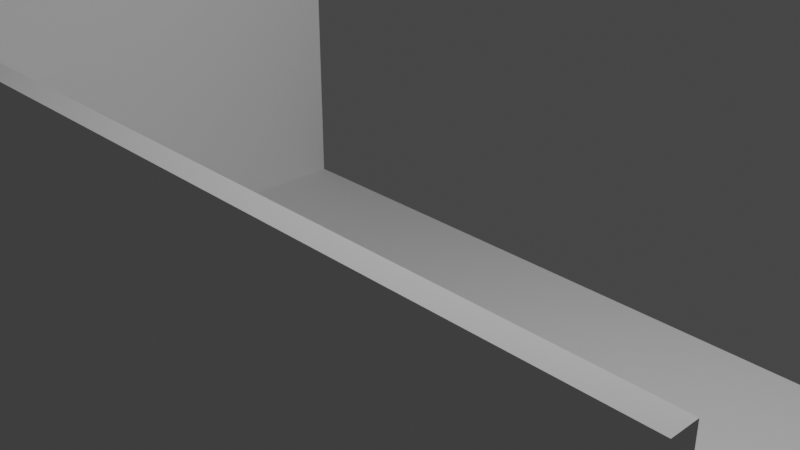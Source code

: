 # Source: escenario5.blend  (saved by Blender 2.80.75; exported with 4.5.12 LTS)
import bpy
from mathutils import Matrix  # noqa: F401  (used for matrix-valued properties, if any)

bpy.ops.wm.read_factory_settings(use_empty=True)
scene = bpy.context.scene
scene.name = 'Scene'

# ---- collections
col_collection = bpy.data.collections.new('Collection'); scene.collection.children.link(col_collection)

# ---- world
world_world = bpy.data.worlds.new('World'); scene.world = world_world
world_world.use_nodes = True; world_world.node_tree.nodes.clear()
_N = world_world.node_tree.nodes; _L = world_world.node_tree.links
n0 = _N.new('ShaderNodeOutputWorld'); n0.name = 'World Output'; n0.location = (300, 300)
n1 = _N.new('ShaderNodeBackground'); n1.name = 'Background'; n1.location = (10, 300)
n1.inputs[0].default_value = (0.05088, 0.05088, 0.05088, 1.0)
_L.new(n1.outputs[0], n0.inputs[0])
n0.is_active_output = True
world_world.color = (0.05088, 0.05088, 0.05088)
world_world.use_sun_shadow = False
world_world.sun_shadow_jitter_overblur = 0.0

# ---- cameras
cam_camera = bpy.data.cameras.new('Camera')
cam_camera.clip_end = 100.0
cam_camera.ortho_scale = 7.314

# ---- lights
light_light = bpy.data.lights.new('Light', 'POINT')
light_light.transmission_factor = 0.0
light_light.energy = 1000.0
light_light.shadow_soft_size = 0.1
light_light.shadow_maximum_resolution = 0.006
light_light.use_absolute_resolution = True

# ---- meshes
me_cube_003 = bpy.data.meshes.new('Cube.003')
me_cube_003.from_pydata([(-1.0, -1.0, -1.0), (-1.0, -1.0, 1.0), (-1.0, 1.0, -1.0), (-1.0, 1.0, 1.0), (1.0, -1.0, -1.0), (1.0, -1.0, 1.0), (1.0, 1.0, -1.0), (1.0, -1.057, -1.0), (0.5601, 1.0, -1.0), (1.0, -1.057, 0.4047), (0.5601, -1.0, -1.0), (0.5601, -1.0, 1.0), (0.2716, 1.0, -1.0), (0.2716, -1.0, 1.0), (-1.0, -1.057, 1.0), (0.2716, -1.0, -1.0), (-0.06202, 1.0, -1.0), (-0.06202, -1.0, 1.0), (-1.0, -1.057, 0.4047), (-0.06202, -1.0, -1.0), (-0.3581, 1.0, -1.0), (-0.3581, -1.0, 1.0), (-0.3581, -1.0, -1.0), (-1.0, -1.0, 0.4047), (-1.0, 1.0, 0.4047), (1.0, -1.0, 0.4047), (-1.0, -1.0, 0.4047), (-1.0, -1.0, 1.0), (1.0, -1.0, 0.4047), (1.0, -1.0, -1.0), (0.5601, -1.0, -1.0), (-0.3581, -1.0, 1.0), (0.2716, -1.0, -1.0), (1.0, -1.0, 1.0), (0.5601, -1.0, 1.0), (0.2716, -1.0, 1.0), (-0.06202, -1.0, -1.0), (-0.06202, -1.0, 1.0), (-0.3581, -1.0, -1.0), (-1.0, -1.0, -1.0), (-1.0, 1.0, -1.0), (-1.0, -1.0, -1.0), (-1.0, -1.0, 0.4047), (-1.0, -1.0, 1.0), (-1.0, 1.0, 1.0), (-1.0, 1.0, 0.4047), (-1.036, 1.0, -1.0), (-1.036, -1.0, -1.0), (-1.036, -1.0, 0.4047), (-1.036, -1.0, 1.0), (-1.036, 1.0, 1.0), (-1.036, 1.0, 0.4047), (0.5601, -1.057, -1.0), (-0.3581, -1.057, 1.0), (0.2716, -1.057, -1.0), (1.0, -1.057, 1.0), (0.5601, -1.057, 1.0), (0.5601, -1.057, 0.4047), (0.2716, -1.057, 1.0), (-0.06202, -1.057, -1.0), (0.2716, -1.057, 0.4047), (-0.06202, -1.057, 1.0), (-0.3581, -1.057, -1.0), (-0.06202, -1.057, 0.4047), (-1.0, -1.057, -1.0), (-0.3581, -1.057, 0.4047), (-1.0, -1.057, 0.4047), (-1.0, -1.057, 1.0), (-1.0, -1.057, -1.0), (-1.036, -1.057, -1.0), (-1.036, -1.057, 0.4047), (-1.036, -1.057, 1.0), (-0.3944, 1.0, -1.0), (-1.0, -1.0, 1.0), (-1.0, 1.0, -1.0), (-1.0, 1.0, 1.0), (1.0, -1.0, -1.0), (1.0, -1.0, 1.0), (1.0, 1.0, -1.0), (1.0, -1.057, -1.0), (0.5601, 1.0, -1.0), (0.5601, -1.0, 1.0), (0.2716, -1.0, 1.0), (-0.06202, -1.0, 1.0), (-0.3581, 1.0, -1.0), (-0.3581, -1.0, 1.0), (-1.0, 1.0, 0.4047), (1.0, -1.0, 0.4047), (0.5601, 2.931, -1.0), (1.0, -1.0, -1.0), (-1.0, 1.0, -1.0), (-1.036, 1.0, -1.0), (-1.036, -1.0, -1.0), (0.5601, -1.057, -1.0), (0.2716, -1.057, -1.0), (-0.06202, -1.057, -1.0), (-0.3581, -1.057, -1.0), (-1.0, -1.057, -1.0), (-1.0, -1.057, -1.0), (-1.036, -1.057, -1.0), (-0.3944, 1.0, -1.0), (-1.0, 1.0, -1.089), (1.0, -1.0, -1.089), (1.0, 1.0, -1.089), (1.0, -1.057, -1.089), (0.5601, 1.0, -1.089), (-0.3581, 1.0, -1.089), (0.5601, 2.931, -1.089), (0.2716, 2.931, -1.089), (1.0, -1.0, -1.089), (-1.0, 1.0, -1.089), (-1.036, 1.0, -1.089), (-1.036, -1.0, -1.089), (0.5601, -1.057, -1.089), (0.2716, -1.057, -1.089), (-0.06202, -1.057, -1.089), (-0.3581, -1.057, -1.089), (-1.0, -1.057, -1.089), (-1.0, -1.057, -1.089), (-1.036, -1.057, -1.089), (-0.3944, 1.0, -1.089)], [(42, 45), (28, 42), (30, 34), (32, 35), (36, 37), (31, 38), (100, 72), (107, 108), (88, 107), (120, 100)], [(2, 0, 41, 40), (15, 10, 30, 32), (8, 6, 4, 10), (63, 61, 53, 65), (60, 58, 61, 63), (12, 8, 10, 15), (17, 21, 31, 37), (16, 12, 15, 19), (57, 56, 58, 60), (23, 0, 39, 26), (20, 16, 19, 22), (9, 55, 56, 57), (13, 17, 37, 35), (2, 20, 22, 0), (65, 53, 14, 18), (11, 13, 35, 34), (21, 1, 27, 31), (10, 4, 29, 30), (1, 23, 26, 27), (4, 25, 28, 29), (0, 22, 38, 39), (1, 3, 44, 43), (35, 37, 61, 58), (41, 42, 66, 68), (28, 33, 55, 9), (30, 29, 7, 52), (26, 39, 64, 18), (29, 28, 9, 7), (36, 32, 54, 59), (27, 26, 18, 14), (34, 35, 58, 56), (48, 47, 69, 70), (19, 15, 32, 36), (5, 11, 34, 33), (22, 19, 36, 38), (25, 5, 33, 28), (44, 45, 51, 50), (40, 41, 47, 46), (0, 23, 42, 41), (24, 2, 40, 45), (23, 1, 43, 42), (3, 24, 45, 44), (48, 49, 50, 51), (47, 48, 51, 46), (45, 40, 46, 51), (42, 43, 67, 66), (39, 38, 62, 64), (43, 44, 50, 49), (59, 63, 65, 62), (40, 45, 44, 43, 42, 41), (54, 60, 63, 59), (52, 57, 60, 54), (7, 9, 57, 52), (62, 65, 18, 64), (66, 67, 71, 70), (68, 66, 70, 69), (31, 27, 14, 53), (38, 36, 59, 62), (49, 48, 70, 71), (32, 30, 52, 54), (47, 41, 68, 69), (33, 34, 56, 55), (43, 49, 71, 67), (37, 31, 53, 61), (33, 28, 29, 30, 32, 36, 38, 39, 41, 42, 43, 27, 31, 37, 35, 34), (6, 8, 80, 78), (47, 46, 91, 92), (62, 59, 95, 96), (17, 13, 82, 83), (11, 5, 77, 81), (24, 3, 75, 86), (62, 64, 97, 96), (5, 25, 87, 77), (3, 1, 73, 75), (69, 68, 98, 99), (2, 24, 86, 74), (7, 52, 93, 79), (29, 7, 79, 89), (20, 2, 74, 84), (46, 40, 90, 91), (13, 11, 81, 82), (4, 6, 78, 76), (21, 17, 83, 85), (54, 59, 95, 94), (47, 69, 99, 92), (25, 4, 76, 87), (54, 52, 93, 94), (1, 21, 85, 73), (92, 99, 119, 112), (78, 80, 105, 103), (92, 91, 111, 112), (91, 90, 110, 111), (96, 95, 115, 116), (84, 74, 101, 106), (94, 93, 113, 114), (96, 97, 117, 116), (76, 78, 103, 102), (99, 98, 118, 119), (94, 95, 115, 114), (79, 93, 113, 104), (89, 79, 104, 109), (12, 16, 20, 84, 106, 105, 80, 8)])
_uv = me_cube_003.uv_layers.new(name='UVMap')
_uv.uv.foreach_set('vector', [0.125, 0.5, 0.125, 0.75, 0.125, 0.75, 0.125, 0.5, 0.2839, 0.75, 0.32, 0.75, 0.32, 0.75, 0.2839, 0.75, 0.32, 0.5, 0.375, 0.5, 0.375, 0.75, 0.32, 0.75, 0.5506, 0.8828, 0.625, 0.8828, 0.625, 0.9198, 0.5506, 0.9198, 0.5506, 0.8411, 0.625, 0.8411, 0.625, 0.8828, 0.5506, 0.8828, 0.2839, 0.5, 0.32, 0.5, 0.32, 0.75, 0.2839, 0.75, 0.7578, 0.75, 0.7948, 0.75, 0.7948, 0.75, 0.7578, 0.75, 0.2422, 0.5, 0.2839, 0.5, 0.2839, 0.75, 0.2422, 0.75, 0.5506, 0.805, 0.625, 0.805, 0.625, 0.8411, 0.5506, 0.8411, 0.5506, 0.0, 0.375, 0.0, 0.375, 0.0, 0.5506, 0.0, 0.2052, 0.5, 0.2422, 0.5, 0.2422, 0.75, 0.2052, 0.75, 0.5506, 0.75, 0.625, 0.75, 0.625, 0.805, 0.5506, 0.805, 0.7161, 0.75, 0.7578, 0.75, 0.7578, 0.75, 0.7161, 0.75, 0.125, 0.5, 0.2052, 0.5, 0.2052, 0.75, 0.125, 0.75, 0.5506, 0.9198, 0.625, 0.9198, 0.625, 1.0, 0.5506, 1.0, 0.68, 0.75, 0.7161, 0.75, 0.7161, 0.75, 0.68, 0.75, 0.7948, 0.75, 0.875, 0.75, 0.875, 0.75, 0.7948, 0.75, 0.32, 0.75, 0.375, 0.75, 0.375, 0.75, 0.32, 0.75, 0.625, 0.0, 0.5506, 0.0, 0.5506, 0.0, 0.625, 0.0, 0.0, 0.0, 0.0, 0.0, 0.0, 0.0, 0.0, 0.0, 0.125, 0.75, 0.2052, 0.75, 0.2052, 0.75, 0.125, 0.75, 0.875, 0.75, 0.875, 0.5, 0.875, 0.5, 0.875, 0.75, 0.7161, 0.75, 0.7578, 0.75, 0.7578, 0.75, 0.7161, 0.75, 0.375, 0.0, 0.5506, 0.0, 0.5506, 0.0, 0.375, 0.0, 0.0, 0.0, 0.0, 0.0, 0.0, 0.0, 0.0, 0.0, 0.32, 0.75, 0.375, 0.75, 0.375, 0.75, 0.32, 0.75, 0.5506, 0.0, 0.375, 0.0, 0.375, 0.0, 0.5506, 0.0, 0.0, 0.0, 0.0, 0.0, 0.0, 0.0, 0.0, 0.0, 0.2422, 0.75, 0.2839, 0.75, 0.2839, 0.75, 0.2422, 0.75, 0.625, 0.0, 0.5506, 0.0, 0.5506, 0.0, 0.625, 0.0, 0.68, 0.75, 0.7161, 0.75, 0.7161, 0.75, 0.68, 0.75, 0.5506, 0.0, 0.375, 0.0, 0.375, 0.0, 0.5506, 0.0, 0.2422, 0.75, 0.2839, 0.75, 0.2839, 0.75, 0.2422, 0.75, 0.625, 0.75, 0.68, 0.75, 0.68, 0.75, 0.625, 0.75, 0.2052, 0.75, 0.2422, 0.75, 0.2422, 0.75, 0.2052, 0.75, 0.0, 0.0, 0.0, 0.0, 0.0, 0.0, 0.0, 0.0, 0.0, 0.0, 0.0, 0.0, 0.0, 0.0, 0.0, 0.0, 0.125, 0.5, 0.125, 0.75, 0.125, 0.75, 0.125, 0.5, 0.375, 0.0, 0.5506, 0.0, 0.5506, 0.0, 0.375, 0.0, 0.0, 0.0, 0.0, 0.0, 0.0, 0.0, 0.0, 0.0, 0.5506, 0.0, 0.625, 0.0, 0.625, 0.0, 0.5506, 0.0, 0.0, 0.0, 0.0, 0.0, 0.0, 0.0, 0.0, 0.0, 0.5506, 0.0, 0.625, 0.0, 0.625, 0.25, 0.5506, 0.25, 0.375, 0.0, 0.5506, 0.0, 0.5506, 0.25, 0.375, 0.25, 0.0, 0.0, 0.0, 0.0, 0.0, 0.0, 0.0, 0.0, 0.5506, 0.0, 0.625, 0.0, 0.625, 0.0, 0.5506, 0.0, 0.125, 0.75, 0.2052, 0.75, 0.2052, 0.75, 0.125, 0.75, 0.875, 0.75, 0.875, 0.5, 0.875, 0.5, 0.875, 0.75, 0.375, 0.8828, 0.5506, 0.8828, 0.5506, 0.9198, 0.375, 0.9198, 0.0, 0.0, 0.0, 0.0, 0.0, 0.0, 0.0, 0.0, 0.0, 0.0, 0.0, 0.0, 0.375, 0.8411, 0.5506, 0.8411, 0.5506, 0.8828, 0.375, 0.8828, 0.375, 0.805, 0.5506, 0.805, 0.5506, 0.8411, 0.375, 0.8411, 0.375, 0.75, 0.5506, 0.75, 0.5506, 0.805, 0.375, 0.805, 0.375, 0.9198, 0.5506, 0.9198, 0.5506, 1.0, 0.375, 1.0, 0.5506, 0.0, 0.625, 0.0, 0.625, 0.0, 0.5506, 0.0, 0.375, 0.0, 0.5506, 0.0, 0.5506, 0.0, 0.375, 0.0, 0.7948, 0.75, 0.875, 0.75, 0.875, 0.75, 0.7948, 0.75, 0.2052, 0.75, 0.2422, 0.75, 0.2422, 0.75, 0.2052, 0.75, 0.625, 0.0, 0.5506, 0.0, 0.5506, 0.0, 0.625, 0.0, 0.2839, 0.75, 0.32, 0.75, 0.32, 0.75, 0.2839, 0.75, 0.125, 0.75, 0.125, 0.75, 0.125, 0.75, 0.125, 0.75, 0.625, 0.75, 0.68, 0.75, 0.68, 0.75, 0.625, 0.75, 0.875, 0.75, 0.875, 0.75, 0.875, 0.75, 0.875, 0.75, 0.7578, 0.75, 0.7948, 0.75, 0.7948, 0.75, 0.7578, 0.75, 0.0, 0.0, 0.0, 0.0, 0.0, 0.0, 0.0, 0.0, 0.0, 0.0, 0.0, 0.0, 0.0, 0.0, 0.0, 0.0, 0.0, 0.0, 0.0, 0.0, 0.0, 0.0, 0.0, 0.0, 0.0, 0.0, 0.0, 0.0, 0.0, 0.0, 0.0, 0.0, 0.375, 0.5, 0.32, 0.5, 0.32, 0.5, 0.375, 0.5, 0.125, 0.75, 0.125, 0.5, 0.125, 0.5, 0.125, 0.75, 0.375, 0.9198, 0.375, 0.8828, 0.375, 0.8828, 0.375, 0.9198, 0.7578, 0.75, 0.7161, 0.75, 0.7161, 0.75, 0.7578, 0.75, 0.68, 0.75, 0.625, 0.75, 0.625, 0.75, 0.68, 0.75, 0.0, 0.0, 0.0, 0.0, 0.0, 0.0, 0.0, 0.0, 0.2052, 0.75, 0.125, 0.75, 0.125, 0.75, 0.2052, 0.75, 0.0, 0.0, 0.0, 0.0, 0.0, 0.0, 0.0, 0.0, 0.875, 0.5, 0.875, 0.75, 0.875, 0.75, 0.875, 0.5, 0.375, 0.0, 0.375, 0.0, 0.375, 0.0, 0.375, 0.0, 0.0, 0.0, 0.0, 0.0, 0.0, 0.0, 0.0, 0.0, 0.375, 0.75, 0.32, 0.75, 0.32, 0.75, 0.375, 0.75, 0.375, 0.75, 0.375, 0.75, 0.375, 0.75, 0.375, 0.75, 0.2052, 0.5, 0.125, 0.5, 0.125, 0.5, 0.2052, 0.5, 0.125, 0.5, 0.125, 0.5, 0.125, 0.5, 0.125, 0.5, 0.7161, 0.75, 0.68, 0.75, 0.68, 0.75, 0.7161, 0.75, 0.375, 0.75, 0.375, 0.5, 0.375, 0.5, 0.375, 0.75, 0.7948, 0.75, 0.7578, 0.75, 0.7578, 0.75, 0.7948, 0.75, 0.2839, 0.75, 0.2422, 0.75, 0.2422, 0.75, 0.2839, 0.75, 0.375, 0.0, 0.375, 0.0, 0.375, 0.0, 0.375, 0.0, 0.0, 0.0, 0.0, 0.0, 0.0, 0.0, 0.0, 0.0, 0.375, 0.8411, 0.375, 0.805, 0.375, 0.805, 0.375, 0.8411, 0.875, 0.75, 0.7948, 0.75, 0.7948, 0.75, 0.875, 0.75, 0.375, 0.0, 0.375, 0.0, 0.375, 0.0, 0.375, 0.0, 0.375, 0.5, 0.32, 0.5, 0.32, 0.5, 0.375, 0.5, 0.125, 0.75, 0.125, 0.5, 0.125, 0.5, 0.125, 0.75, 0.125, 0.5, 0.125, 0.5, 0.125, 0.5, 0.125, 0.5, 0.375, 0.9198, 0.375, 0.8828, 0.375, 0.8828, 0.375, 0.9198, 0.2052, 0.5, 0.125, 0.5, 0.125, 0.5, 0.2052, 0.5, 0.375, 0.8411, 0.375, 0.805, 0.375, 0.805, 0.375, 0.8411, 0.2052, 0.75, 0.125, 0.75, 0.125, 0.75, 0.2052, 0.75, 0.375, 0.75, 0.375, 0.5, 0.375, 0.5, 0.375, 0.75, 0.375, 0.0, 0.375, 0.0, 0.375, 0.0, 0.375, 0.0, 0.2839, 0.75, 0.2422, 0.75, 0.2422, 0.75, 0.2839, 0.75, 0.375, 0.75, 0.32, 0.75, 0.32, 0.75, 0.375, 0.75, 0.375, 0.75, 0.375, 0.75, 0.375, 0.75, 0.375, 0.75, 0.2839, 0.5, 0.2422, 0.5, 0.2052, 0.5, 0.2052, 0.5, 0.2052, 0.5, 0.32, 0.5, 0.32, 0.5, 0.32, 0.5])
me_cube_003.use_remesh_preserve_volume = False
me_cube_003.use_remesh_preserve_attributes = False
me_cube_003.use_mirror_vertex_groups = False
me_cube_003.update()

# ---- objects
ob_light = bpy.data.objects.new('Light', light_light)
ob_camera = bpy.data.objects.new('Camera', cam_camera)
ob_escenario = bpy.data.objects.new('escenario', me_cube_003)

# ---- transforms, parenting, visibility, modifiers, constraints
ob_light.location = (4.076, 1.005, 5.904)
ob_light.rotation_euler = (0.6503, 0.05522, 1.866)
ob_light.lock_rotations_4d = False
ob_light.empty_display_type = 'ARROWS'
ob_light.color = (0.0, 0.0, 0.0, 0.0)
ob_light.lineart.crease_threshold = 0.0
ob_camera.location = (7.359, -6.926, 4.958)
ob_camera.rotation_euler = (1.109, 0.0, 0.8149)
ob_camera.lock_rotations_4d = False
ob_camera.empty_display_type = 'ARROWS'
ob_camera.color = (0.0, 0.0, 0.0, 0.0)
ob_camera.display_type = 'WIRE'
ob_camera.lineart.crease_threshold = 0.0
ob_escenario.location = (0.0, 0.0, 0.0)
ob_escenario.scale = (5.51, 3.514, 2.25)
ob_escenario.lineart.crease_threshold = 0.0

# ---- collection membership
col_collection.objects.link(ob_light)
col_collection.objects.link(ob_camera)
col_collection.objects.link(ob_escenario)

# ---- scene / render settings (as saved in the file)
scene.camera = ob_camera
scene.frame_start = 1; scene.frame_end = 250; scene.frame_set(1)
scene.render.engine = 'BLENDER_EEVEE_NEXT'
scene.cycles.use_denoising = False
scene.cycles.samples = 128
scene.cycles.sampling_pattern = 'TABULATED_SOBOL'
scene.cycles.use_adaptive_sampling = False
scene.cycles.use_light_tree = False
scene.view_settings.view_transform = 'Filmic'
bpy.context.view_layer.update()
